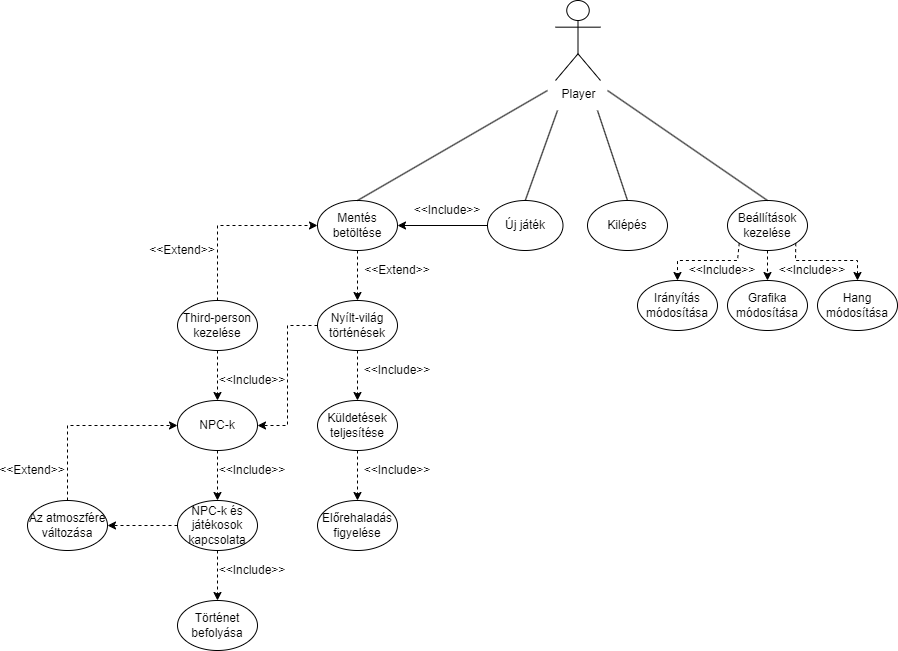

The diagram above was exported from draw.io. Its source (the exported page's mxGraphModel, read from the mxfile embedded in the PNG):
<mxGraphModel dx="996" dy="1436" grid="1" gridSize="10" guides="1" tooltips="1" connect="1" arrows="1" fold="1" page="1" pageScale="1" pageWidth="1920" pageHeight="1200" math="0" shadow="0">
  <root>
    <mxCell id="0" />
    <mxCell id="1" parent="0" />
    <mxCell id="Hp6FvtDsS0k3lsme7bO_-1" value="Player" style="shape=umlActor;verticalLabelPosition=bottom;verticalAlign=top;html=1;outlineConnect=0;" vertex="1" parent="1">
      <mxGeometry x="938" y="40" width="45" height="80" as="geometry" />
    </mxCell>
    <mxCell id="Hp6FvtDsS0k3lsme7bO_-2" value="Új játék" style="ellipse;whiteSpace=wrap;html=1;" vertex="1" parent="1">
      <mxGeometry x="870" y="240" width="75.5" height="50" as="geometry" />
    </mxCell>
    <mxCell id="Hp6FvtDsS0k3lsme7bO_-4" value="Mentés betöltése" style="ellipse;whiteSpace=wrap;html=1;" vertex="1" parent="1">
      <mxGeometry x="700" y="240" width="80" height="50" as="geometry" />
    </mxCell>
    <mxCell id="Hp6FvtDsS0k3lsme7bO_-5" value="Kilépés" style="ellipse;whiteSpace=wrap;html=1;" vertex="1" parent="1">
      <mxGeometry x="970" y="240" width="80" height="50" as="geometry" />
    </mxCell>
    <mxCell id="Hp6FvtDsS0k3lsme7bO_-6" value="Beállítások kezelése" style="ellipse;whiteSpace=wrap;html=1;" vertex="1" parent="1">
      <mxGeometry x="1110" y="240" width="80" height="50" as="geometry" />
    </mxCell>
    <mxCell id="Hp6FvtDsS0k3lsme7bO_-7" value="" style="endArrow=none;html=1;rounded=0;exitX=0.5;exitY=0;exitDx=0;exitDy=0;" edge="1" parent="1" source="Hp6FvtDsS0k3lsme7bO_-4">
      <mxGeometry width="50" height="50" relative="1" as="geometry">
        <mxPoint x="900" y="330" as="sourcePoint" />
        <mxPoint x="930" y="130" as="targetPoint" />
      </mxGeometry>
    </mxCell>
    <mxCell id="Hp6FvtDsS0k3lsme7bO_-8" value="" style="endArrow=none;html=1;rounded=0;exitX=0.5;exitY=0;exitDx=0;exitDy=0;" edge="1" parent="1" source="Hp6FvtDsS0k3lsme7bO_-2">
      <mxGeometry width="50" height="50" relative="1" as="geometry">
        <mxPoint x="930" y="310" as="sourcePoint" />
        <mxPoint x="940" y="150" as="targetPoint" />
      </mxGeometry>
    </mxCell>
    <mxCell id="Hp6FvtDsS0k3lsme7bO_-9" value="" style="endArrow=none;html=1;rounded=0;exitX=0.5;exitY=0;exitDx=0;exitDy=0;" edge="1" parent="1" source="Hp6FvtDsS0k3lsme7bO_-5">
      <mxGeometry width="50" height="50" relative="1" as="geometry">
        <mxPoint x="930" y="310" as="sourcePoint" />
        <mxPoint x="980" y="150" as="targetPoint" />
      </mxGeometry>
    </mxCell>
    <mxCell id="Hp6FvtDsS0k3lsme7bO_-10" value="" style="endArrow=none;html=1;rounded=0;exitX=0.5;exitY=0;exitDx=0;exitDy=0;" edge="1" parent="1" source="Hp6FvtDsS0k3lsme7bO_-6">
      <mxGeometry width="50" height="50" relative="1" as="geometry">
        <mxPoint x="1010" y="310" as="sourcePoint" />
        <mxPoint x="990" y="130" as="targetPoint" />
      </mxGeometry>
    </mxCell>
    <mxCell id="Hp6FvtDsS0k3lsme7bO_-11" value="Grafika módosítása" style="ellipse;whiteSpace=wrap;html=1;" vertex="1" parent="1">
      <mxGeometry x="1110" y="320" width="80" height="50" as="geometry" />
    </mxCell>
    <mxCell id="Hp6FvtDsS0k3lsme7bO_-12" value="Hang módosítása" style="ellipse;whiteSpace=wrap;html=1;" vertex="1" parent="1">
      <mxGeometry x="1200" y="320" width="80" height="50" as="geometry" />
    </mxCell>
    <mxCell id="Hp6FvtDsS0k3lsme7bO_-13" value="Irányítás módosítása" style="ellipse;whiteSpace=wrap;html=1;" vertex="1" parent="1">
      <mxGeometry x="1020" y="320" width="80" height="50" as="geometry" />
    </mxCell>
    <mxCell id="Hp6FvtDsS0k3lsme7bO_-14" value="" style="endArrow=classic;html=1;rounded=0;entryX=0.5;entryY=0;entryDx=0;entryDy=0;exitX=1;exitY=1;exitDx=0;exitDy=0;dashed=1;" edge="1" parent="1" source="Hp6FvtDsS0k3lsme7bO_-6" target="Hp6FvtDsS0k3lsme7bO_-12">
      <mxGeometry width="50" height="50" relative="1" as="geometry">
        <mxPoint x="1150" y="330" as="sourcePoint" />
        <mxPoint x="1200" y="280" as="targetPoint" />
        <Array as="points">
          <mxPoint x="1178" y="300" />
          <mxPoint x="1240" y="300" />
        </Array>
      </mxGeometry>
    </mxCell>
    <mxCell id="Hp6FvtDsS0k3lsme7bO_-15" value="" style="endArrow=classic;html=1;rounded=0;entryX=0.5;entryY=0;entryDx=0;entryDy=0;exitX=0;exitY=1;exitDx=0;exitDy=0;dashed=1;" edge="1" parent="1" source="Hp6FvtDsS0k3lsme7bO_-6" target="Hp6FvtDsS0k3lsme7bO_-13">
      <mxGeometry width="50" height="50" relative="1" as="geometry">
        <mxPoint x="1110" y="340" as="sourcePoint" />
        <mxPoint x="1160" y="290" as="targetPoint" />
        <Array as="points">
          <mxPoint x="1120" y="300" />
          <mxPoint x="1060" y="300" />
        </Array>
      </mxGeometry>
    </mxCell>
    <mxCell id="Hp6FvtDsS0k3lsme7bO_-16" value="" style="endArrow=classic;html=1;rounded=0;entryX=0.5;entryY=0;entryDx=0;entryDy=0;exitX=0.5;exitY=1;exitDx=0;exitDy=0;dashed=1;" edge="1" parent="1" source="Hp6FvtDsS0k3lsme7bO_-6" target="Hp6FvtDsS0k3lsme7bO_-11">
      <mxGeometry width="50" height="50" relative="1" as="geometry">
        <mxPoint x="1150" y="340" as="sourcePoint" />
        <mxPoint x="1200" y="290" as="targetPoint" />
      </mxGeometry>
    </mxCell>
    <mxCell id="Hp6FvtDsS0k3lsme7bO_-17" value="Third-person&lt;br&gt;kezelése" style="ellipse;whiteSpace=wrap;html=1;" vertex="1" parent="1">
      <mxGeometry x="560" y="340" width="80" height="50" as="geometry" />
    </mxCell>
    <mxCell id="Hp6FvtDsS0k3lsme7bO_-18" value="Nyílt-világ történések" style="ellipse;whiteSpace=wrap;html=1;" vertex="1" parent="1">
      <mxGeometry x="700" y="340" width="80" height="50" as="geometry" />
    </mxCell>
    <mxCell id="Hp6FvtDsS0k3lsme7bO_-19" value="Küldetések teljesítése" style="ellipse;whiteSpace=wrap;html=1;" vertex="1" parent="1">
      <mxGeometry x="700" y="440" width="80" height="50" as="geometry" />
    </mxCell>
    <mxCell id="Hp6FvtDsS0k3lsme7bO_-20" value="Előrehaladás figyelése" style="ellipse;whiteSpace=wrap;html=1;" vertex="1" parent="1">
      <mxGeometry x="700" y="540" width="80" height="50" as="geometry" />
    </mxCell>
    <mxCell id="Hp6FvtDsS0k3lsme7bO_-21" value="NPC-k" style="ellipse;whiteSpace=wrap;html=1;" vertex="1" parent="1">
      <mxGeometry x="560" y="440" width="80" height="50" as="geometry" />
    </mxCell>
    <mxCell id="Hp6FvtDsS0k3lsme7bO_-22" value="NPC-k és játékosok kapcsolata" style="ellipse;whiteSpace=wrap;html=1;" vertex="1" parent="1">
      <mxGeometry x="560" y="540" width="80" height="50" as="geometry" />
    </mxCell>
    <mxCell id="Hp6FvtDsS0k3lsme7bO_-23" value="Történet befolyása" style="ellipse;whiteSpace=wrap;html=1;" vertex="1" parent="1">
      <mxGeometry x="560" y="640" width="80" height="50" as="geometry" />
    </mxCell>
    <mxCell id="Hp6FvtDsS0k3lsme7bO_-24" value="Az atmoszfére változása" style="ellipse;whiteSpace=wrap;html=1;" vertex="1" parent="1">
      <mxGeometry x="410" y="540" width="80" height="50" as="geometry" />
    </mxCell>
    <mxCell id="Hp6FvtDsS0k3lsme7bO_-25" value="" style="endArrow=classic;html=1;rounded=0;entryX=1;entryY=0.5;entryDx=0;entryDy=0;exitX=0;exitY=0.5;exitDx=0;exitDy=0;" edge="1" parent="1" source="Hp6FvtDsS0k3lsme7bO_-2" target="Hp6FvtDsS0k3lsme7bO_-4">
      <mxGeometry width="50" height="50" relative="1" as="geometry">
        <mxPoint x="880" y="400" as="sourcePoint" />
        <mxPoint x="930" y="350" as="targetPoint" />
      </mxGeometry>
    </mxCell>
    <mxCell id="Hp6FvtDsS0k3lsme7bO_-26" value="" style="endArrow=classic;html=1;rounded=0;dashed=1;entryX=0.5;entryY=0;entryDx=0;entryDy=0;exitX=0.5;exitY=1;exitDx=0;exitDy=0;" edge="1" parent="1" source="Hp6FvtDsS0k3lsme7bO_-4" target="Hp6FvtDsS0k3lsme7bO_-18">
      <mxGeometry width="50" height="50" relative="1" as="geometry">
        <mxPoint x="840" y="310" as="sourcePoint" />
        <mxPoint x="840" y="360" as="targetPoint" />
      </mxGeometry>
    </mxCell>
    <mxCell id="Hp6FvtDsS0k3lsme7bO_-27" value="" style="endArrow=classic;html=1;rounded=0;dashed=1;exitX=0.5;exitY=1;exitDx=0;exitDy=0;entryX=0.5;entryY=0;entryDx=0;entryDy=0;" edge="1" parent="1" source="Hp6FvtDsS0k3lsme7bO_-18" target="Hp6FvtDsS0k3lsme7bO_-19">
      <mxGeometry width="50" height="50" relative="1" as="geometry">
        <mxPoint x="840" y="400" as="sourcePoint" />
        <mxPoint x="840" y="450" as="targetPoint" />
      </mxGeometry>
    </mxCell>
    <mxCell id="Hp6FvtDsS0k3lsme7bO_-28" value="" style="endArrow=classic;html=1;rounded=0;dashed=1;exitX=0.5;exitY=1;exitDx=0;exitDy=0;entryX=0.5;entryY=0;entryDx=0;entryDy=0;" edge="1" parent="1" source="Hp6FvtDsS0k3lsme7bO_-19" target="Hp6FvtDsS0k3lsme7bO_-20">
      <mxGeometry width="50" height="50" relative="1" as="geometry">
        <mxPoint x="750" y="390" as="sourcePoint" />
        <mxPoint x="750" y="420" as="targetPoint" />
      </mxGeometry>
    </mxCell>
    <mxCell id="Hp6FvtDsS0k3lsme7bO_-29" value="" style="endArrow=classic;html=1;rounded=0;dashed=1;exitX=0;exitY=0.5;exitDx=0;exitDy=0;entryX=1;entryY=0.5;entryDx=0;entryDy=0;" edge="1" parent="1" source="Hp6FvtDsS0k3lsme7bO_-18" target="Hp6FvtDsS0k3lsme7bO_-21">
      <mxGeometry width="50" height="50" relative="1" as="geometry">
        <mxPoint x="770" y="400" as="sourcePoint" />
        <mxPoint x="770" y="430" as="targetPoint" />
        <Array as="points">
          <mxPoint x="670" y="365" />
          <mxPoint x="670" y="465" />
        </Array>
      </mxGeometry>
    </mxCell>
    <mxCell id="Hp6FvtDsS0k3lsme7bO_-30" value="" style="endArrow=classic;html=1;rounded=0;dashed=1;exitX=0.5;exitY=1;exitDx=0;exitDy=0;entryX=0.5;entryY=0;entryDx=0;entryDy=0;" edge="1" parent="1" source="Hp6FvtDsS0k3lsme7bO_-21" target="Hp6FvtDsS0k3lsme7bO_-22">
      <mxGeometry width="50" height="50" relative="1" as="geometry">
        <mxPoint x="599.9999999999999" y="520" as="sourcePoint" />
        <mxPoint x="760" y="560" as="targetPoint" />
      </mxGeometry>
    </mxCell>
    <mxCell id="Hp6FvtDsS0k3lsme7bO_-31" value="" style="endArrow=classic;html=1;rounded=0;dashed=1;exitX=0.5;exitY=1;exitDx=0;exitDy=0;entryX=0.5;entryY=0;entryDx=0;entryDy=0;" edge="1" parent="1" source="Hp6FvtDsS0k3lsme7bO_-22" target="Hp6FvtDsS0k3lsme7bO_-23">
      <mxGeometry width="50" height="50" relative="1" as="geometry">
        <mxPoint x="770" y="550" as="sourcePoint" />
        <mxPoint x="770" y="570" as="targetPoint" />
      </mxGeometry>
    </mxCell>
    <mxCell id="Hp6FvtDsS0k3lsme7bO_-32" value="" style="endArrow=classic;html=1;rounded=0;dashed=1;exitX=0;exitY=0.5;exitDx=0;exitDy=0;entryX=1;entryY=0.5;entryDx=0;entryDy=0;" edge="1" parent="1" source="Hp6FvtDsS0k3lsme7bO_-22" target="Hp6FvtDsS0k3lsme7bO_-24">
      <mxGeometry width="50" height="50" relative="1" as="geometry">
        <mxPoint x="780" y="510" as="sourcePoint" />
        <mxPoint x="780" y="530" as="targetPoint" />
      </mxGeometry>
    </mxCell>
    <mxCell id="Hp6FvtDsS0k3lsme7bO_-33" value="" style="endArrow=classic;html=1;rounded=0;dashed=1;exitX=0.5;exitY=0;exitDx=0;exitDy=0;entryX=0;entryY=0.5;entryDx=0;entryDy=0;" edge="1" parent="1" source="Hp6FvtDsS0k3lsme7bO_-17" target="Hp6FvtDsS0k3lsme7bO_-4">
      <mxGeometry width="50" height="50" relative="1" as="geometry">
        <mxPoint x="790" y="500" as="sourcePoint" />
        <mxPoint x="790" y="520" as="targetPoint" />
        <Array as="points">
          <mxPoint x="600" y="265" />
        </Array>
      </mxGeometry>
    </mxCell>
    <mxCell id="Hp6FvtDsS0k3lsme7bO_-34" value="" style="endArrow=classic;html=1;rounded=0;dashed=1;exitX=0.5;exitY=1;exitDx=0;exitDy=0;entryX=0.5;entryY=0;entryDx=0;entryDy=0;" edge="1" parent="1" source="Hp6FvtDsS0k3lsme7bO_-17" target="Hp6FvtDsS0k3lsme7bO_-21">
      <mxGeometry width="50" height="50" relative="1" as="geometry">
        <mxPoint x="800" y="530" as="sourcePoint" />
        <mxPoint x="800" y="550" as="targetPoint" />
      </mxGeometry>
    </mxCell>
    <mxCell id="Hp6FvtDsS0k3lsme7bO_-35" value="" style="endArrow=classic;html=1;rounded=0;dashed=1;exitX=0.5;exitY=0;exitDx=0;exitDy=0;entryX=0;entryY=0.5;entryDx=0;entryDy=0;" edge="1" parent="1" source="Hp6FvtDsS0k3lsme7bO_-24" target="Hp6FvtDsS0k3lsme7bO_-21">
      <mxGeometry width="50" height="50" relative="1" as="geometry">
        <mxPoint x="810" y="540" as="sourcePoint" />
        <mxPoint x="810" y="560" as="targetPoint" />
        <Array as="points">
          <mxPoint x="450" y="465" />
        </Array>
      </mxGeometry>
    </mxCell>
    <mxCell id="Hp6FvtDsS0k3lsme7bO_-36" value="&amp;lt;&amp;lt;Include&amp;gt;&amp;gt;" style="text;html=1;strokeColor=none;fillColor=none;align=center;verticalAlign=middle;whiteSpace=wrap;rounded=0;" vertex="1" parent="1">
      <mxGeometry x="1080" y="300" width="50" height="20" as="geometry" />
    </mxCell>
    <mxCell id="Hp6FvtDsS0k3lsme7bO_-39" value="&amp;lt;&amp;lt;Include&amp;gt;&amp;gt;" style="text;html=1;strokeColor=none;fillColor=none;align=center;verticalAlign=middle;whiteSpace=wrap;rounded=0;" vertex="1" parent="1">
      <mxGeometry x="1170" y="300" width="50" height="20" as="geometry" />
    </mxCell>
    <mxCell id="Hp6FvtDsS0k3lsme7bO_-40" value="&amp;lt;&amp;lt;Include&amp;gt;&amp;gt;" style="text;html=1;strokeColor=none;fillColor=none;align=center;verticalAlign=middle;whiteSpace=wrap;rounded=0;" vertex="1" parent="1">
      <mxGeometry x="805" y="240" width="50" height="20" as="geometry" />
    </mxCell>
    <mxCell id="Hp6FvtDsS0k3lsme7bO_-41" value="&amp;lt;&amp;lt;Extend&amp;gt;&amp;gt;" style="text;html=1;strokeColor=none;fillColor=none;align=center;verticalAlign=middle;whiteSpace=wrap;rounded=0;" vertex="1" parent="1">
      <mxGeometry x="755" y="300" width="50" height="20" as="geometry" />
    </mxCell>
    <mxCell id="Hp6FvtDsS0k3lsme7bO_-42" value="&amp;lt;&amp;lt;Include&amp;gt;&amp;gt;" style="text;html=1;strokeColor=none;fillColor=none;align=center;verticalAlign=middle;whiteSpace=wrap;rounded=0;" vertex="1" parent="1">
      <mxGeometry x="755" y="400" width="50" height="20" as="geometry" />
    </mxCell>
    <mxCell id="Hp6FvtDsS0k3lsme7bO_-43" value="&amp;lt;&amp;lt;Include&amp;gt;&amp;gt;" style="text;html=1;strokeColor=none;fillColor=none;align=center;verticalAlign=middle;whiteSpace=wrap;rounded=0;" vertex="1" parent="1">
      <mxGeometry x="755" y="500" width="50" height="20" as="geometry" />
    </mxCell>
    <mxCell id="Hp6FvtDsS0k3lsme7bO_-45" value="&amp;lt;&amp;lt;Extend&amp;gt;&amp;gt;" style="text;html=1;strokeColor=none;fillColor=none;align=center;verticalAlign=middle;whiteSpace=wrap;rounded=0;" vertex="1" parent="1">
      <mxGeometry x="540" y="280" width="50" height="20" as="geometry" />
    </mxCell>
    <mxCell id="Hp6FvtDsS0k3lsme7bO_-46" value="&amp;lt;&amp;lt;Include&amp;gt;&amp;gt;" style="text;html=1;strokeColor=none;fillColor=none;align=center;verticalAlign=middle;whiteSpace=wrap;rounded=0;" vertex="1" parent="1">
      <mxGeometry x="610" y="410" width="50" height="20" as="geometry" />
    </mxCell>
    <mxCell id="Hp6FvtDsS0k3lsme7bO_-47" value="&amp;lt;&amp;lt;Include&amp;gt;&amp;gt;" style="text;html=1;strokeColor=none;fillColor=none;align=center;verticalAlign=middle;whiteSpace=wrap;rounded=0;" vertex="1" parent="1">
      <mxGeometry x="610" y="500" width="50" height="20" as="geometry" />
    </mxCell>
    <mxCell id="Hp6FvtDsS0k3lsme7bO_-48" value="&amp;lt;&amp;lt;Extend&amp;gt;&amp;gt;" style="text;html=1;strokeColor=none;fillColor=none;align=center;verticalAlign=middle;whiteSpace=wrap;rounded=0;" vertex="1" parent="1">
      <mxGeometry x="390" y="500" width="50" height="20" as="geometry" />
    </mxCell>
    <mxCell id="Hp6FvtDsS0k3lsme7bO_-49" value="&amp;lt;&amp;lt;Include&amp;gt;&amp;gt;" style="text;html=1;strokeColor=none;fillColor=none;align=center;verticalAlign=middle;whiteSpace=wrap;rounded=0;" vertex="1" parent="1">
      <mxGeometry x="610" y="600" width="50" height="20" as="geometry" />
    </mxCell>
  </root>
</mxGraphModel>